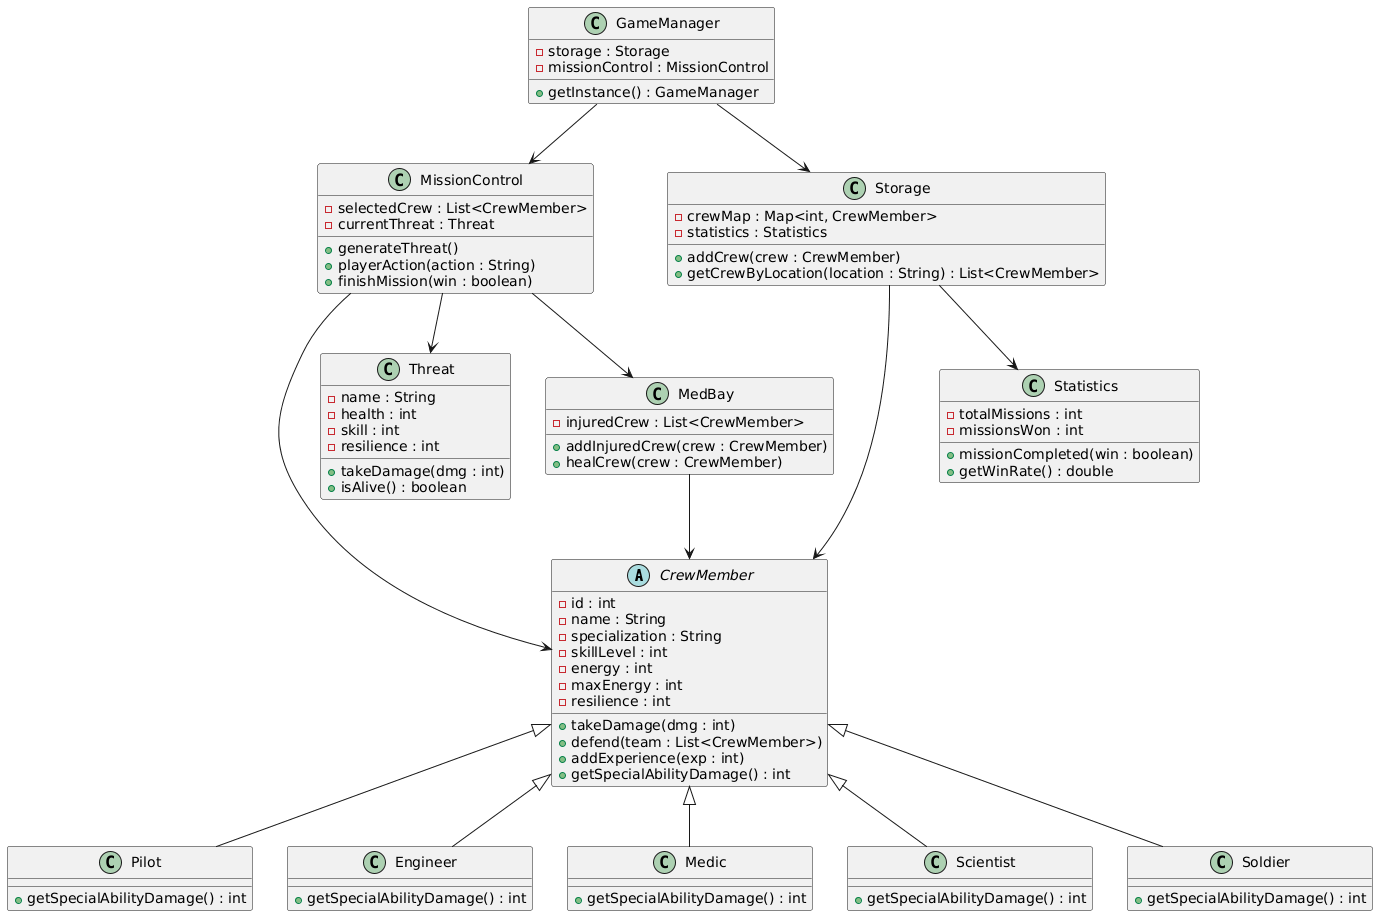

The diagram above was rendered by PlantUML. Its source (embedded in the PNG):
@startuml
' ===== 抽象类 =====
abstract class CrewMember {
  - id : int
  - name : String
  - specialization : String
  - skillLevel : int
  - energy : int
  - maxEnergy : int
  - resilience : int

  + takeDamage(dmg : int)
  + defend(team : List<CrewMember>)
  + addExperience(exp : int)
  + getSpecialAbilityDamage() : int
}

' ===== 子类 =====
class Pilot {
  + getSpecialAbilityDamage() : int
}

class Engineer {
  + getSpecialAbilityDamage() : int
}

class Medic {
  + getSpecialAbilityDamage() : int
}

class Scientist {
  + getSpecialAbilityDamage() : int
}

class Soldier {
  + getSpecialAbilityDamage() : int
}

CrewMember <|-- Pilot
CrewMember <|-- Engineer
CrewMember <|-- Medic
CrewMember <|-- Scientist
CrewMember <|-- Soldier


' ===== 核心控制 =====
class MissionControl {
  - selectedCrew : List<CrewMember>
  - currentThreat : Threat

  + generateThreat()
  + playerAction(action : String)
  + finishMission(win : boolean)
}


class GameManager {
  - storage : Storage
  - missionControl : MissionControl

  + getInstance() : GameManager
}


' ===== 敌人 =====
class Threat {
  - name : String
  - health : int
  - skill : int
  - resilience : int

  + takeDamage(dmg : int)
  + isAlive() : boolean
}


' ===== 数据层 =====
class Storage {
  - crewMap : Map<int, CrewMember>
  - statistics : Statistics

  + addCrew(crew : CrewMember)
  + getCrewByLocation(location : String) : List<CrewMember>
}


class Statistics {
  - totalMissions : int
  - missionsWon : int

  + missionCompleted(win : boolean)
  + getWinRate() : double
}


' ===== 辅助系统 =====
class MedBay {
  - injuredCrew : List<CrewMember>

  + addInjuredCrew(crew : CrewMember)
  + healCrew(crew : CrewMember)
}


' ===== 关系 =====
GameManager --> Storage
GameManager --> MissionControl

MissionControl --> CrewMember
MissionControl --> Threat
MissionControl --> MedBay

Storage --> CrewMember
Storage --> Statistics

MedBay --> CrewMember
@enduml